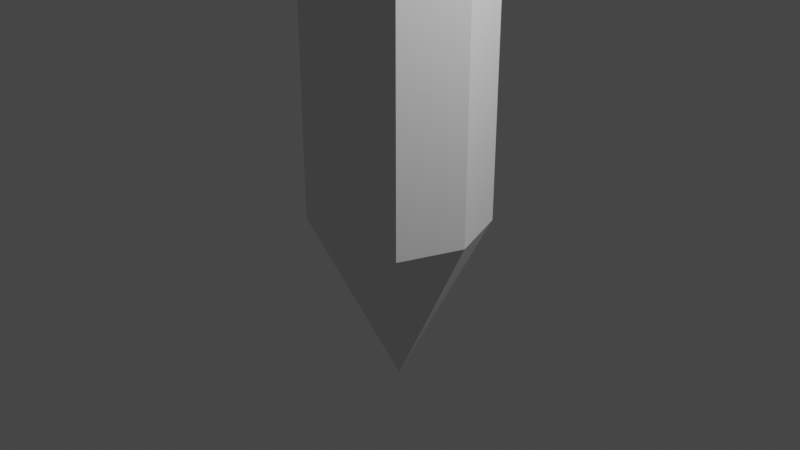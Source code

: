 # Source: pencil.blend  (saved by Blender 2.80.75; exported with 4.5.12 LTS)
import bpy
from mathutils import Matrix  # noqa: F401  (used for matrix-valued properties, if any)

bpy.ops.wm.read_factory_settings(use_empty=True)
scene = bpy.context.scene
scene.name = 'Scene'

# ---- collections
col_collection = bpy.data.collections.new('Collection'); scene.collection.children.link(col_collection)

# ---- world
world_world = bpy.data.worlds.new('World'); scene.world = world_world
world_world.use_nodes = True; world_world.node_tree.nodes.clear()
_N = world_world.node_tree.nodes; _L = world_world.node_tree.links
n0 = _N.new('ShaderNodeOutputWorld'); n0.name = 'World Output'; n0.location = (300, 300)
n1 = _N.new('ShaderNodeBackground'); n1.name = 'Background'; n1.location = (10, 300)
n1.inputs[0].default_value = (0.05088, 0.05088, 0.05088, 1.0)
_L.new(n1.outputs[0], n0.inputs[0])
n0.is_active_output = True
world_world.color = (0.05088, 0.05088, 0.05088)
world_world.use_sun_shadow = False
world_world.sun_shadow_jitter_overblur = 0.0

# ---- cameras
cam_camera = bpy.data.cameras.new('Camera')
cam_camera.clip_end = 100.0
cam_camera.ortho_scale = 7.314

# ---- lights
light_light = bpy.data.lights.new('Light', 'POINT')
light_light.transmission_factor = 0.0
light_light.energy = 1000.0
light_light.shadow_soft_size = 0.1
light_light.shadow_maximum_resolution = 0.006
light_light.use_absolute_resolution = True

# ---- meshes
me_cube_001 = bpy.data.meshes.new('Cube.001')
me_cube_001.from_pydata([(-6.519e-09, 0.0, -1.859), (-0.67, -0.67, 14.17), (-0.67, 0.67, 14.17), (0.67, -0.67, 14.17), (0.67, 0.67, 14.17), (-0.6667, -0.6667, 0.0), (-0.9212, -7.501e-09, 14.17), (-0.6667, 0.6667, 0.0), (-7.492e-09, 0.9212, 14.17), (0.6667, 0.6667, 0.0), (0.9212, 7.474e-09, 14.17), (0.6667, -0.6667, 0.0), (7.483e-09, -0.9212, 14.17), (-0.9167, 2.235e-08, 0.0), (2.235e-08, 0.9167, 0.0), (0.9167, -2.235e-08, 0.0), (-2.235e-08, -0.9167, 0.0), (-0.6667, -0.6667, 14.97), (-0.6278, -0.6278, 15.02), (-0.8632, -5.588e-09, 15.02), (-0.9167, -7.451e-09, 14.97), (-0.6278, 0.6278, 15.02), (-0.6667, 0.6667, 14.97), (-5.588e-09, 0.8632, 15.02), (-7.451e-09, 0.9167, 14.97), (0.6278, 0.6278, 15.02), (0.6667, 0.6667, 14.97), (0.8632, 5.588e-09, 15.02), (0.9167, 7.451e-09, 14.97), (0.6278, -0.6278, 15.02), (0.6667, -0.6667, 14.97), (5.588e-09, -0.8632, 15.02), (7.451e-09, -0.9167, 14.97), (3.725e-09, -0.7641, 15.74), (5.588e-09, -0.8632, 15.65), (0.5557, -0.5557, 15.74), (0.6278, -0.6278, 15.65), (0.7641, 3.725e-09, 15.74), (0.8632, 5.588e-09, 15.65), (0.5557, 0.5557, 15.74), (0.6278, 0.6278, 15.65), (-3.725e-09, 0.7641, 15.74), (-5.588e-09, 0.8632, 15.65), (-0.5557, 0.5557, 15.74), (-0.6278, 0.6278, 15.65), (-0.7641, -3.725e-09, 15.74), (-0.8632, -5.588e-09, 15.65), (-0.5557, -0.5557, 15.74), (-0.6278, -0.6278, 15.65), (-0.9212, -7.501e-09, 14.57), (-0.67, -0.67, 14.57), (7.483e-09, -0.9212, 14.57), (-0.67, 0.67, 14.57), (-7.492e-09, 0.9212, 14.57), (0.67, 0.67, 14.57), (0.9212, 7.474e-09, 14.57), (0.67, -0.67, 14.57), (-0.67, -0.67, 14.77), (7.483e-09, -0.9212, 14.77), (-0.9212, -7.501e-09, 14.77), (-0.67, 0.67, 14.77), (-7.492e-09, 0.9212, 14.77), (0.67, 0.67, 14.77), (0.9212, 7.474e-09, 14.77), (0.67, -0.67, 14.77), (-0.9212, -7.501e-09, 14.37), (-0.67, 0.67, 14.37), (-7.492e-09, 0.9212, 14.37), (0.67, 0.67, 14.37), (0.9212, 7.474e-09, 14.37), (0.67, -0.67, 14.37), (-0.67, -0.67, 14.37), (7.483e-09, -0.9212, 14.37), (-0.67, -0.67, 14.47), (7.483e-09, -0.9212, 14.47), (-0.9212, -7.501e-09, 14.47), (-0.67, 0.67, 14.47), (-7.492e-09, 0.9212, 14.47), (0.67, 0.67, 14.47), (0.9212, 7.474e-09, 14.47), (0.67, -0.67, 14.47), (-0.9212, -7.501e-09, 14.27), (-0.67, 0.67, 14.27), (-7.492e-09, 0.9212, 14.27), (0.67, 0.67, 14.27), (0.9212, 7.474e-09, 14.27), (0.67, -0.67, 14.27), (-0.67, -0.67, 14.27), (7.483e-09, -0.9212, 14.27), (-0.9212, -7.501e-09, 14.67), (-0.67, 0.67, 14.67), (-7.492e-09, 0.9212, 14.67), (0.67, 0.67, 14.67), (0.9212, 7.474e-09, 14.67), (0.67, -0.67, 14.67), (-0.67, -0.67, 14.67), (7.483e-09, -0.9212, 14.67), (-0.67, -0.67, 14.88), (7.483e-09, -0.9212, 14.88), (-0.9212, -7.501e-09, 14.88), (-0.67, 0.67, 14.88), (-7.492e-09, 0.9212, 14.88), (0.67, 0.67, 14.88), (0.9212, 7.474e-09, 14.88), (0.67, -0.67, 14.88), (-0.6983, -0.6983, 14.17), (-0.9612, -7.501e-09, 14.17), (-0.6983, 0.6983, 14.17), (-7.492e-09, 0.9612, 14.17), (0.6983, 0.6983, 14.17), (0.9612, 7.474e-09, 14.17), (0.6983, -0.6983, 14.17), (7.483e-09, -0.9612, 14.17), (-0.9612, -7.501e-09, 14.27), (-0.6983, 0.6983, 14.27), (-7.492e-09, 0.9612, 14.27), (0.6983, 0.6983, 14.27), (0.9612, 7.474e-09, 14.27), (0.6983, -0.6983, 14.27), (-0.9612, -7.501e-09, 14.67), (-0.9612, -7.501e-09, 14.57), (-0.6983, 0.6983, 14.67), (-0.6983, 0.6983, 14.57), (-7.492e-09, 0.9612, 14.67), (-7.492e-09, 0.9612, 14.57), (0.6983, 0.6983, 14.67), (0.6983, 0.6983, 14.57), (0.9612, 7.474e-09, 14.67), (0.9612, 7.474e-09, 14.57), (0.6983, -0.6983, 14.67), (0.6983, -0.6983, 14.57), (-0.6983, -0.6983, 14.57), (7.483e-09, -0.9612, 14.57), (-0.9612, -7.501e-09, 14.88), (-0.9612, -7.501e-09, 14.77), (-0.6983, 0.6983, 14.88), (-0.6983, 0.6983, 14.77), (-7.492e-09, 0.9612, 14.88), (-7.492e-09, 0.9612, 14.77), (0.6983, 0.6983, 14.88), (0.6983, 0.6983, 14.77), (0.9612, 7.474e-09, 14.88), (0.9612, 7.474e-09, 14.77), (0.6983, -0.6983, 14.88), (0.6983, -0.6983, 14.77), (-0.6983, -0.6983, 14.77), (7.483e-09, -0.9612, 14.77), (-0.9612, -7.501e-09, 14.47), (-0.9612, -7.501e-09, 14.37), (-0.6983, 0.6983, 14.47), (-0.6983, 0.6983, 14.37), (-7.492e-09, 0.9612, 14.47), (-7.492e-09, 0.9612, 14.37), (0.6983, 0.6983, 14.47), (0.6983, 0.6983, 14.37), (0.9612, 7.474e-09, 14.47), (0.9612, 7.474e-09, 14.37), (0.6983, -0.6983, 14.47), (0.6983, -0.6983, 14.37), (7.483e-09, -0.9612, 14.37), (-0.6983, -0.6983, 14.37), (-0.6983, -0.6983, 14.47), (7.483e-09, -0.9612, 14.47), (-0.6983, -0.6983, 14.27), (7.483e-09, -0.9612, 14.27), (-0.6983, -0.6983, 14.67), (7.483e-09, -0.9612, 14.67), (-0.6983, -0.6983, 14.88), (7.483e-09, -0.9612, 14.88)], [], [(0, 5, 13), (5, 1, 6, 13), (13, 6, 2, 7), (0, 13, 7), (0, 7, 14), (7, 2, 8, 14), (14, 8, 4, 9), (0, 14, 9), (0, 9, 15), (9, 4, 10, 15), (15, 10, 3, 11), (0, 15, 11), (0, 11, 16), (11, 3, 12, 16), (16, 12, 1, 5), (0, 16, 5), (103, 102, 26, 28), (97, 98, 32, 17), (25, 23, 42, 40), (18, 31, 34, 48), (98, 104, 30, 32), (102, 101, 24, 26), (101, 100, 22, 24), (100, 99, 20, 22), (104, 103, 28, 30), (18, 19, 20, 17), (19, 21, 22, 20), (21, 23, 24, 22), (23, 25, 26, 24), (25, 27, 28, 26), (27, 29, 30, 28), (29, 31, 32, 30), (31, 18, 17, 32), (99, 97, 17, 20), (29, 27, 38, 36), (21, 19, 46, 44), (27, 25, 40, 38), (23, 21, 44, 42), (47, 33, 35, 37, 39, 41, 43, 45), (19, 18, 48, 46), (35, 33, 34, 36), (39, 37, 38, 40), (43, 41, 42, 44), (33, 47, 48, 34), (37, 35, 36, 38), (45, 43, 44, 46), (47, 45, 46, 48), (41, 39, 40, 42), (31, 29, 36, 34), (75, 73, 50, 49), (80, 79, 55, 56), (76, 75, 49, 52), (77, 76, 52, 53), (78, 77, 53, 54), (74, 80, 56, 51), (73, 74, 51, 50), (79, 78, 54, 55), (89, 95, 57, 59), (94, 93, 63, 64), (90, 89, 59, 60), (91, 90, 60, 61), (92, 91, 61, 62), (96, 94, 64, 58), (95, 96, 58, 57), (93, 92, 62, 63), (85, 84, 68, 69), (87, 88, 72, 71), (88, 86, 70, 72), (84, 83, 67, 68), (83, 82, 66, 67), (82, 81, 65, 66), (86, 85, 69, 70), (81, 87, 71, 65), (74, 73, 161, 162), (104, 98, 168, 143), (57, 58, 146, 145), (78, 79, 155, 153), (101, 102, 139, 137), (58, 64, 144, 146), (100, 101, 137, 135), (62, 61, 138, 140), (99, 100, 135, 133), (61, 60, 136, 138), (84, 85, 117, 116), (103, 104, 143, 141), (60, 59, 134, 136), (88, 87, 163, 164), (97, 99, 133, 167), (64, 63, 142, 144), (86, 88, 164, 118), (59, 57, 145, 134), (83, 84, 116, 115), (82, 83, 115, 114), (81, 82, 114, 113), (65, 71, 160, 148), (1, 12, 112, 105), (85, 86, 118, 117), (70, 69, 156, 158), (12, 3, 111, 112), (87, 81, 113, 163), (66, 65, 148, 150), (3, 10, 110, 111), (67, 66, 150, 152), (10, 4, 109, 110), (68, 67, 152, 154), (156, 154, 153, 155), (160, 159, 162, 161), (159, 158, 157, 162), (154, 152, 151, 153), (152, 150, 149, 151), (150, 148, 147, 149), (158, 156, 155, 157), (148, 160, 161, 147), (106, 105, 163, 113), (111, 110, 117, 118), (107, 106, 113, 114), (108, 107, 114, 115), (109, 108, 115, 116), (112, 111, 118, 164), (105, 112, 164, 163), (110, 109, 116, 117), (128, 126, 125, 127), (131, 132, 166, 165), (132, 130, 129, 166), (126, 124, 123, 125), (124, 122, 121, 123), (122, 120, 119, 121), (130, 128, 127, 129), (120, 131, 165, 119), (134, 145, 167, 133), (144, 142, 141, 143), (136, 134, 133, 135), (138, 136, 135, 137), (140, 138, 137, 139), (146, 144, 143, 168), (145, 146, 168, 167), (142, 140, 139, 141), (63, 62, 140, 142), (98, 97, 167, 168), (80, 74, 162, 157), (102, 103, 141, 139), (77, 78, 153, 151), (76, 77, 151, 149), (49, 50, 131, 120), (75, 76, 149, 147), (56, 55, 128, 130), (92, 93, 127, 125), (79, 80, 157, 155), (52, 49, 120, 122), (96, 95, 165, 166), (73, 75, 147, 161), (6, 1, 105, 106), (53, 52, 122, 124), (94, 96, 166, 129), (2, 6, 106, 107), (54, 53, 124, 126), (91, 92, 125, 123), (51, 56, 130, 132), (90, 91, 123, 121), (8, 2, 107, 108), (69, 68, 154, 156), (50, 51, 132, 131), (89, 90, 121, 119), (4, 8, 108, 109), (71, 72, 159, 160), (55, 54, 126, 128), (93, 94, 129, 127), (72, 70, 158, 159), (95, 89, 119, 165)])
_uv = me_cube_001.uv_layers.new(name='UVMap')
_uv.uv.foreach_set('vector', [0.375, 0.0, 0.5, 0.0, 0.5, 0.125, 0.5, 0.0, 0.625, 0.0, 0.625, 0.125, 0.5, 0.125, 0.5, 0.125, 0.625, 0.125, 0.625, 0.25, 0.5, 0.25, 0.375, 0.125, 0.5, 0.125, 0.5, 0.25, 0.375, 0.25, 0.5, 0.25, 0.5, 0.375, 0.5, 0.25, 0.625, 0.25, 0.625, 0.375, 0.5, 0.375, 0.5, 0.375, 0.625, 0.375, 0.625, 0.5, 0.5, 0.5, 0.375, 0.375, 0.5, 0.375, 0.5, 0.5, 0.375, 0.5, 0.5, 0.5, 0.5, 0.625, 0.5, 0.5, 0.625, 0.5, 0.625, 0.625, 0.5, 0.625, 0.5, 0.625, 0.625, 0.625, 0.625, 0.75, 0.5, 0.75, 0.375, 0.625, 0.5, 0.625, 0.5, 0.75, 0.375, 0.75, 0.5, 0.75, 0.5, 0.875, 0.5, 0.75, 0.625, 0.75, 0.625, 0.875, 0.5, 0.875, 0.5, 0.875, 0.625, 0.875, 0.625, 1.0, 0.5, 1.0, 0.375, 0.875, 0.5, 0.875, 0.5, 1.0, 0.625, 0.625, 0.625, 0.5, 0.625, 0.5, 0.625, 0.625, 0.625, 1.0, 0.625, 0.875, 0.625, 0.875, 0.625, 1.0, 0.625, 0.5019, 0.625, 0.3815, 0.625, 0.3815, 0.625, 0.5019, 0.625, 0.9477, 0.625, 0.8622, 0.625, 0.8622, 0.625, 0.9477, 0.625, 0.875, 0.625, 0.75, 0.625, 0.75, 0.625, 0.875, 0.625, 0.5, 0.625, 0.375, 0.625, 0.375, 0.625, 0.5, 0.625, 0.375, 0.625, 0.25, 0.625, 0.25, 0.625, 0.375, 0.625, 0.25, 0.625, 0.125, 0.625, 0.125, 0.625, 0.25, 0.625, 0.75, 0.625, 0.625, 0.625, 0.625, 0.625, 0.75, 0.625, 0.9477, 0.625, 0.1783, 0.625, 0.125, 0.625, 1.0, 0.625, 0.1783, 0.625, 0.2616, 0.625, 0.25, 0.625, 0.125, 0.625, 0.2616, 0.625, 0.3815, 0.625, 0.375, 0.625, 0.25, 0.625, 0.3815, 0.625, 0.5019, 0.625, 0.5, 0.625, 0.375, 0.625, 0.5019, 0.625, 0.6229, 0.625, 0.625, 0.625, 0.5, 0.625, 0.6229, 0.625, 0.7439, 0.625, 0.75, 0.625, 0.625, 0.625, 0.7439, 0.625, 0.8622, 0.625, 0.875, 0.625, 0.75, 0.625, 0.8622, 0.625, 0.9477, 0.625, 1.0, 0.625, 0.875, 0.625, 0.125, 0.625, 0.0, 0.625, 0.0, 0.625, 0.125, 0.625, 0.7439, 0.625, 0.6229, 0.625, 0.6229, 0.625, 0.7439, 0.625, 0.2616, 0.625, 0.1783, 0.625, 0.1783, 0.625, 0.2616, 0.625, 0.6229, 0.625, 0.5019, 0.625, 0.5019, 0.625, 0.6229, 0.625, 0.3815, 0.625, 0.2616, 0.625, 0.2616, 0.625, 0.3815, 0.625, 0.8619, 0.625, 0.8349, 0.625, 0.7315, 0.625, 0.6188, 0.625, 0.5057, 0.625, 0.3944, 0.625, 0.2872, 0.625, 0.2652, 0.625, 0.1783, 0.625, 0.9477, 0.625, 0.9477, 0.625, 0.1783, 0.625, 0.7315, 0.625, 0.8349, 0.625, 0.8622, 0.625, 0.7439, 0.625, 0.5057, 0.625, 0.6188, 0.625, 0.6229, 0.625, 0.5019, 0.625, 0.2872, 0.625, 0.3944, 0.625, 0.3815, 0.625, 0.2616, 0.625, 0.8349, 0.625, 0.8619, 0.625, 0.9477, 0.625, 0.8622, 0.625, 0.6188, 0.625, 0.7315, 0.625, 0.7439, 0.625, 0.6229, 0.625, 0.2652, 0.625, 0.2872, 0.625, 0.2616, 0.625, 0.1783, 0.625, 0.8619, 0.625, 0.2652, 0.625, 0.1783, 0.625, 0.9477, 0.625, 0.3944, 0.625, 0.5057, 0.625, 0.5019, 0.625, 0.3815, 0.625, 0.8622, 0.625, 0.7439, 0.625, 0.7439, 0.625, 0.8622, 0.625, 0.125, 0.625, 0.0, 0.625, 0.0, 0.625, 0.125, 0.625, 0.75, 0.625, 0.625, 0.625, 0.625, 0.625, 0.75, 0.625, 0.25, 0.625, 0.125, 0.625, 0.125, 0.625, 0.25, 0.625, 0.375, 0.625, 0.25, 0.625, 0.25, 0.625, 0.375, 0.625, 0.5, 0.625, 0.375, 0.625, 0.375, 0.625, 0.5, 0.625, 0.875, 0.625, 0.75, 0.625, 0.75, 0.625, 0.875, 0.625, 1.0, 0.625, 0.875, 0.625, 0.875, 0.625, 1.0, 0.625, 0.625, 0.625, 0.5, 0.625, 0.5, 0.625, 0.625, 0.625, 0.125, 0.625, 0.0, 0.625, 0.0, 0.625, 0.125, 0.625, 0.75, 0.625, 0.625, 0.625, 0.625, 0.625, 0.75, 0.625, 0.25, 0.625, 0.125, 0.625, 0.125, 0.625, 0.25, 0.625, 0.375, 0.625, 0.25, 0.625, 0.25, 0.625, 0.375, 0.625, 0.5, 0.625, 0.375, 0.625, 0.375, 0.625, 0.5, 0.625, 0.875, 0.625, 0.75, 0.625, 0.75, 0.625, 0.875, 0.625, 1.0, 0.625, 0.875, 0.625, 0.875, 0.625, 1.0, 0.625, 0.625, 0.625, 0.5, 0.625, 0.5, 0.625, 0.625, 0.625, 0.625, 0.625, 0.5, 0.625, 0.5, 0.625, 0.625, 0.625, 1.0, 0.625, 0.875, 0.625, 0.875, 0.625, 1.0, 0.625, 0.875, 0.625, 0.75, 0.625, 0.75, 0.625, 0.875, 0.625, 0.5, 0.625, 0.375, 0.625, 0.375, 0.625, 0.5, 0.625, 0.375, 0.625, 0.25, 0.625, 0.25, 0.625, 0.375, 0.625, 0.25, 0.625, 0.125, 0.625, 0.125, 0.625, 0.25, 0.625, 0.75, 0.625, 0.625, 0.625, 0.625, 0.625, 0.75, 0.625, 0.125, 0.625, 0.0, 0.625, 0.0, 0.625, 0.125, 0.625, 0.875, 0.625, 1.0, 0.625, 1.0, 0.625, 0.875, 0.625, 0.75, 0.625, 0.875, 0.625, 0.875, 0.625, 0.75, 0.625, 1.0, 0.625, 0.875, 0.625, 0.875, 0.625, 1.0, 0.625, 0.5, 0.625, 0.625, 0.625, 0.625, 0.625, 0.5, 0.625, 0.375, 0.625, 0.5, 0.625, 0.5, 0.625, 0.375, 0.625, 0.875, 0.625, 0.75, 0.625, 0.75, 0.625, 0.875, 0.625, 0.25, 0.625, 0.375, 0.625, 0.375, 0.625, 0.25, 0.625, 0.5, 0.625, 0.375, 0.625, 0.375, 0.625, 0.5, 0.625, 0.125, 0.625, 0.25, 0.625, 0.25, 0.625, 0.125, 0.625, 0.375, 0.625, 0.25, 0.625, 0.25, 0.625, 0.375, 0.625, 0.5, 0.625, 0.625, 0.625, 0.625, 0.625, 0.5, 0.625, 0.625, 0.625, 0.75, 0.625, 0.75, 0.625, 0.625, 0.625, 0.25, 0.625, 0.125, 0.625, 0.125, 0.625, 0.25, 0.625, 0.875, 0.625, 1.0, 0.625, 1.0, 0.625, 0.875, 0.625, 0.0, 0.625, 0.125, 0.625, 0.125, 0.625, 0.0, 0.625, 0.75, 0.625, 0.625, 0.625, 0.625, 0.625, 0.75, 0.625, 0.75, 0.625, 0.875, 0.625, 0.875, 0.625, 0.75, 0.625, 0.125, 0.625, 0.0, 0.625, 0.0, 0.625, 0.125, 0.625, 0.375, 0.625, 0.5, 0.625, 0.5, 0.625, 0.375, 0.625, 0.25, 0.625, 0.375, 0.625, 0.375, 0.625, 0.25, 0.625, 0.125, 0.625, 0.25, 0.625, 0.25, 0.625, 0.125, 0.625, 0.125, 0.625, 0.0, 0.625, 0.0, 0.625, 0.125, 0.625, 1.0, 0.625, 0.875, 0.625, 0.875, 0.625, 1.0, 0.625, 0.625, 0.625, 0.75, 0.625, 0.75, 0.625, 0.625, 0.625, 0.75, 0.625, 0.625, 0.625, 0.625, 0.625, 0.75, 0.625, 0.875, 0.625, 0.75, 0.625, 0.75, 0.625, 0.875, 0.625, 0.0, 0.625, 0.125, 0.625, 0.125, 0.625, 0.0, 0.625, 0.25, 0.625, 0.125, 0.625, 0.125, 0.625, 0.25, 0.625, 0.75, 0.625, 0.625, 0.625, 0.625, 0.625, 0.75, 0.625, 0.375, 0.625, 0.25, 0.625, 0.25, 0.625, 0.375, 0.625, 0.625, 0.625, 0.5, 0.625, 0.5, 0.625, 0.625, 0.625, 0.5, 0.625, 0.375, 0.625, 0.375, 0.625, 0.5, 0.625, 0.625, 0.625, 0.5, 0.625, 0.5, 0.625, 0.625, 0.625, 1.0, 0.625, 0.875, 0.625, 0.875, 0.625, 1.0, 0.625, 0.875, 0.625, 0.75, 0.625, 0.75, 0.625, 0.875, 0.625, 0.5, 0.625, 0.375, 0.625, 0.375, 0.625, 0.5, 0.625, 0.375, 0.625, 0.25, 0.625, 0.25, 0.625, 0.375, 0.625, 0.25, 0.625, 0.125, 0.625, 0.125, 0.625, 0.25, 0.625, 0.75, 0.625, 0.625, 0.625, 0.625, 0.625, 0.75, 0.625, 0.125, 0.625, 0.0, 0.625, 0.0, 0.625, 0.125, 0.625, 0.125, 0.625, 0.0, 0.625, 0.0, 0.625, 0.125, 0.625, 0.75, 0.625, 0.625, 0.625, 0.625, 0.625, 0.75, 0.625, 0.25, 0.625, 0.125, 0.625, 0.125, 0.625, 0.25, 0.625, 0.375, 0.625, 0.25, 0.625, 0.25, 0.625, 0.375, 0.625, 0.5, 0.625, 0.375, 0.625, 0.375, 0.625, 0.5, 0.625, 0.875, 0.625, 0.75, 0.625, 0.75, 0.625, 0.875, 0.625, 1.0, 0.625, 0.875, 0.625, 0.875, 0.625, 1.0, 0.625, 0.625, 0.625, 0.5, 0.625, 0.5, 0.625, 0.625, 0.625, 0.625, 0.625, 0.5, 0.625, 0.5, 0.625, 0.625, 0.625, 1.0, 0.625, 0.875, 0.625, 0.875, 0.625, 1.0, 0.625, 0.875, 0.625, 0.75, 0.625, 0.75, 0.625, 0.875, 0.625, 0.5, 0.625, 0.375, 0.625, 0.375, 0.625, 0.5, 0.625, 0.375, 0.625, 0.25, 0.625, 0.25, 0.625, 0.375, 0.625, 0.25, 0.625, 0.125, 0.625, 0.125, 0.625, 0.25, 0.625, 0.75, 0.625, 0.625, 0.625, 0.625, 0.625, 0.75, 0.625, 0.125, 0.625, 0.0, 0.625, 0.0, 0.625, 0.125, 0.625, 0.125, 0.625, 0.0, 0.625, 0.0, 0.625, 0.125, 0.625, 0.75, 0.625, 0.625, 0.625, 0.625, 0.625, 0.75, 0.625, 0.25, 0.625, 0.125, 0.625, 0.125, 0.625, 0.25, 0.625, 0.375, 0.625, 0.25, 0.625, 0.25, 0.625, 0.375, 0.625, 0.5, 0.625, 0.375, 0.625, 0.375, 0.625, 0.5, 0.625, 0.875, 0.625, 0.75, 0.625, 0.75, 0.625, 0.875, 0.625, 1.0, 0.625, 0.875, 0.625, 0.875, 0.625, 1.0, 0.625, 0.625, 0.625, 0.5, 0.625, 0.5, 0.625, 0.625, 0.625, 0.625, 0.625, 0.5, 0.625, 0.5, 0.625, 0.625, 0.625, 0.875, 0.625, 1.0, 0.625, 1.0, 0.625, 0.875, 0.625, 0.75, 0.625, 0.875, 0.625, 0.875, 0.625, 0.75, 0.625, 0.5, 0.625, 0.625, 0.625, 0.625, 0.625, 0.5, 0.625, 0.375, 0.625, 0.5, 0.625, 0.5, 0.625, 0.375, 0.625, 0.25, 0.625, 0.375, 0.625, 0.375, 0.625, 0.25, 0.625, 0.125, 0.625, 0.0, 0.625, 0.0, 0.625, 0.125, 0.625, 0.125, 0.625, 0.25, 0.625, 0.25, 0.625, 0.125, 0.625, 0.75, 0.625, 0.625, 0.625, 0.625, 0.625, 0.75, 0.625, 0.5, 0.625, 0.625, 0.625, 0.625, 0.625, 0.5, 0.625, 0.625, 0.625, 0.75, 0.625, 0.75, 0.625, 0.625, 0.625, 0.25, 0.625, 0.125, 0.625, 0.125, 0.625, 0.25, 0.625, 0.875, 0.625, 1.0, 0.625, 1.0, 0.625, 0.875, 0.625, 0.0, 0.625, 0.125, 0.625, 0.125, 0.625, 0.0, 0.625, 0.125, 0.625, 0.0, 0.625, 0.0, 0.625, 0.125, 0.625, 0.375, 0.625, 0.25, 0.625, 0.25, 0.625, 0.375, 0.625, 0.75, 0.625, 0.875, 0.625, 0.875, 0.625, 0.75, 0.625, 0.25, 0.625, 0.125, 0.625, 0.125, 0.625, 0.25, 0.625, 0.5, 0.625, 0.375, 0.625, 0.375, 0.625, 0.5, 0.625, 0.375, 0.625, 0.5, 0.625, 0.5, 0.625, 0.375, 0.625, 0.875, 0.625, 0.75, 0.625, 0.75, 0.625, 0.875, 0.625, 0.25, 0.625, 0.375, 0.625, 0.375, 0.625, 0.25, 0.625, 0.375, 0.625, 0.25, 0.625, 0.25, 0.625, 0.375, 0.625, 0.625, 0.625, 0.5, 0.625, 0.5, 0.625, 0.625, 0.625, 1.0, 0.625, 0.875, 0.625, 0.875, 0.625, 1.0, 0.625, 0.125, 0.625, 0.25, 0.625, 0.25, 0.625, 0.125, 0.625, 0.5, 0.625, 0.375, 0.625, 0.375, 0.625, 0.5, 0.625, 1.0, 0.625, 0.875, 0.625, 0.875, 0.625, 1.0, 0.625, 0.625, 0.625, 0.5, 0.625, 0.5, 0.625, 0.625, 0.625, 0.625, 0.625, 0.75, 0.625, 0.75, 0.625, 0.625, 0.625, 0.875, 0.625, 0.75, 0.625, 0.75, 0.625, 0.875, 0.625, 0.0, 0.625, 0.125, 0.625, 0.125, 0.625, 0.0])
me_cube_001.use_remesh_preserve_volume = False
me_cube_001.use_remesh_preserve_attributes = False
me_cube_001.use_mirror_vertex_groups = False
me_cube_001.update()

# ---- objects
ob_light = bpy.data.objects.new('Light', light_light)
ob_camera = bpy.data.objects.new('Camera', cam_camera)
ob_cube = bpy.data.objects.new('Cube', me_cube_001)

# ---- transforms, parenting, visibility, modifiers, constraints
ob_light.location = (4.076, 1.005, 5.904)
ob_light.rotation_euler = (0.6503, 0.05522, 1.866)
ob_light.lock_rotations_4d = False
ob_light.empty_display_type = 'ARROWS'
ob_light.color = (0.0, 0.0, 0.0, 0.0)
ob_light.lineart.crease_threshold = 0.0
ob_camera.location = (7.359, -6.926, 4.958)
ob_camera.rotation_euler = (1.109, 0.0, 0.8149)
ob_camera.lock_rotations_4d = False
ob_camera.empty_display_type = 'ARROWS'
ob_camera.color = (0.0, 0.0, 0.0, 0.0)
ob_camera.display_type = 'WIRE'
ob_camera.lineart.crease_threshold = 0.0
ob_cube.location = (0.0, 0.0, 0.0)
ob_cube.lineart.crease_threshold = 0.0

# ---- collection membership
col_collection.objects.link(ob_light)
col_collection.objects.link(ob_camera)
col_collection.objects.link(ob_cube)

# ---- scene / render settings (as saved in the file)
scene.camera = ob_camera
scene.frame_start = 1; scene.frame_end = 250; scene.frame_set(1)
scene.render.engine = 'BLENDER_EEVEE_NEXT'
scene.cycles.use_denoising = False
scene.cycles.samples = 128
scene.cycles.sampling_pattern = 'TABULATED_SOBOL'
scene.cycles.use_adaptive_sampling = False
scene.cycles.use_light_tree = False
scene.view_settings.view_transform = 'Filmic'
bpy.context.view_layer.update()
